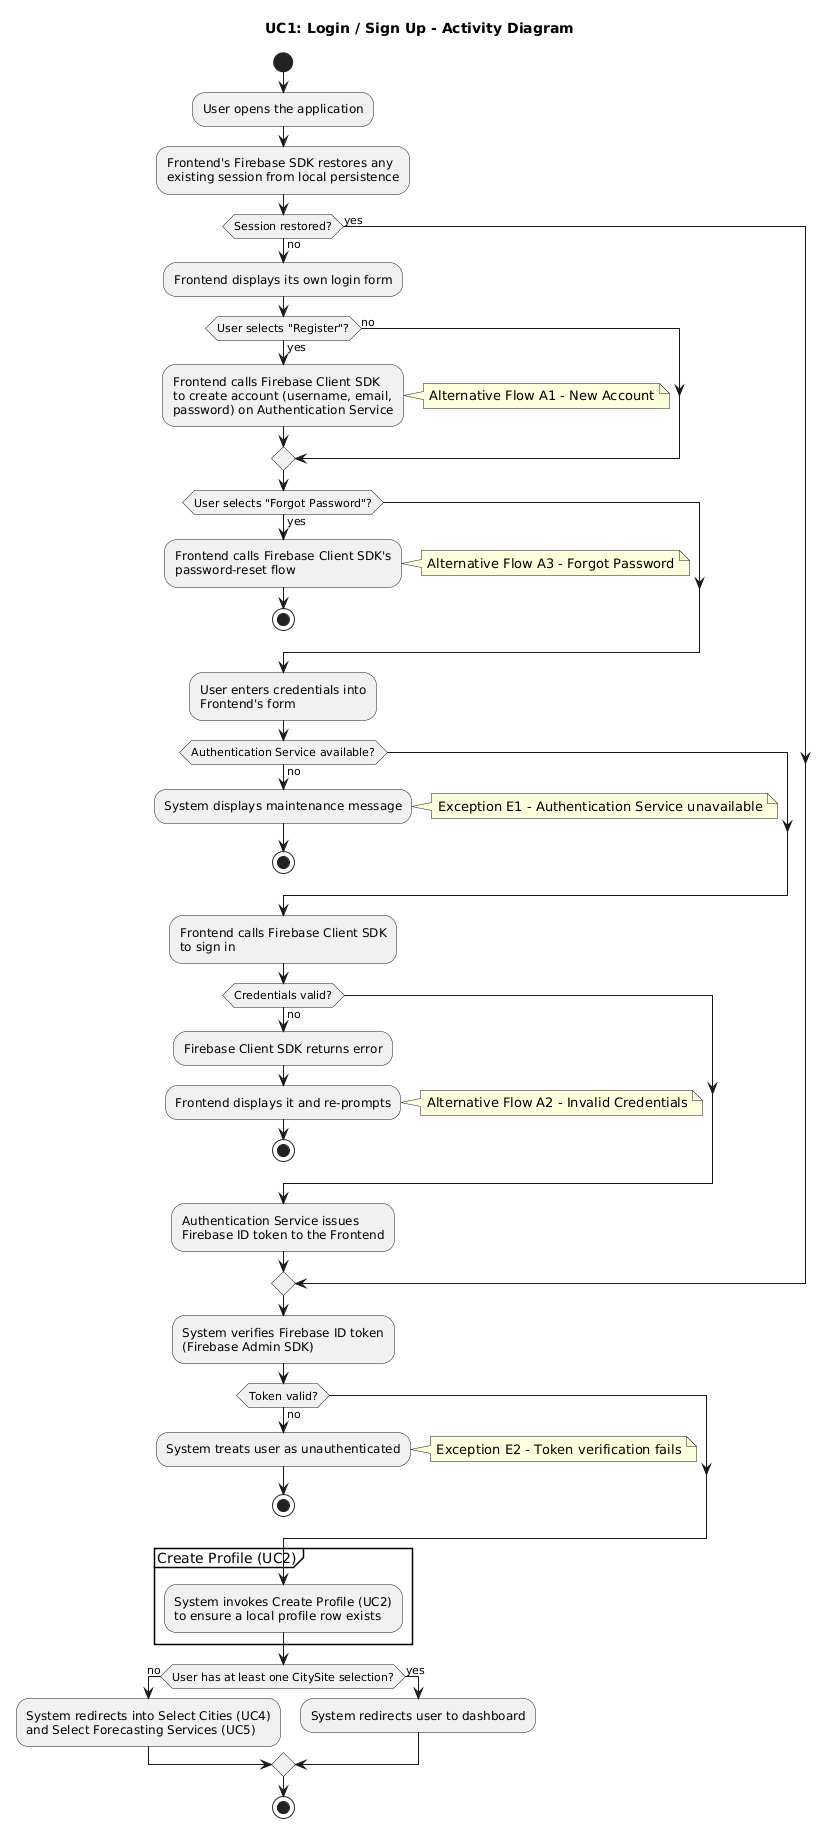

The diagram above was rendered by PlantUML. Its source (embedded in the PNG):
@startuml
title UC1: Login / Sign Up - Activity Diagram

start
:User opens the application;
:Frontend's Firebase SDK restores any
existing session from local persistence;

if (Session restored?) then (yes)
else (no)
  :Frontend displays its own login form;

  if (User selects "Register"?) then (yes)
    :Frontend calls Firebase Client SDK
    to create account (username, email,
    password) on Authentication Service;
    note right: Alternative Flow A1 - New Account
  else (no)
  endif

  if (User selects "Forgot Password"?) then (yes)
    :Frontend calls Firebase Client SDK's
    password-reset flow;
    note right: Alternative Flow A3 - Forgot Password
    stop
  endif

  :User enters credentials into
  Frontend's form;

  if (Authentication Service available?) then (no)
    :System displays maintenance message;
    note right: Exception E1 - Authentication Service unavailable
    stop
  endif

  :Frontend calls Firebase Client SDK
  to sign in;

  if (Credentials valid?) then (no)
    :Firebase Client SDK returns error;
    :Frontend displays it and re-prompts;
    note right: Alternative Flow A2 - Invalid Credentials
    stop
  endif

  :Authentication Service issues
  Firebase ID token to the Frontend;
endif

:System verifies Firebase ID token
(Firebase Admin SDK);

if (Token valid?) then (no)
  :System treats user as unauthenticated;
  note right: Exception E2 - Token verification fails
  stop
endif

partition "Create Profile (UC2)" {
  :System invokes Create Profile (UC2)
  to ensure a local profile row exists;
}

if (User has at least one CitySite selection?) then (no)
  :System redirects into Select Cities (UC4)
  and Select Forecasting Services (UC5);
else (yes)
  :System redirects user to dashboard;
endif

stop
@enduml